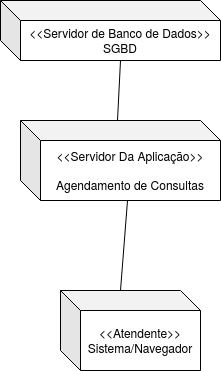

The diagram above was exported from draw.io. Its source (the exported page's mxGraphModel, read from the mxfile embedded in the PNG):
<mxGraphModel dx="1037" dy="587" grid="1" gridSize="10" guides="1" tooltips="1" connect="1" arrows="1" fold="1" page="1" pageScale="1" pageWidth="827" pageHeight="1169" math="0" shadow="0">
  <root>
    <mxCell id="0" />
    <mxCell id="1" parent="0" />
    <mxCell id="UNKHThd52igxRhrZTog2-1" value="&amp;lt;&amp;lt;Servidor Da Aplicação&amp;gt;&amp;gt;&lt;div&gt;&lt;br&gt;&lt;/div&gt;Agendamento de Consultas" style="shape=cube;whiteSpace=wrap;html=1;boundedLbl=1;backgroundOutline=1;darkOpacity=0.05;darkOpacity2=0.1;" vertex="1" parent="1">
      <mxGeometry x="310" y="170" width="200" height="80" as="geometry" />
    </mxCell>
    <mxCell id="UNKHThd52igxRhrZTog2-2" value="&lt;div&gt;&amp;lt;&amp;lt;Atendente&amp;gt;&amp;gt;&lt;br&gt;&lt;/div&gt;&lt;div&gt;Sistema/Navegador&lt;/div&gt;" style="shape=cube;whiteSpace=wrap;html=1;boundedLbl=1;backgroundOutline=1;darkOpacity=0.05;darkOpacity2=0.1;" vertex="1" parent="1">
      <mxGeometry x="350" y="340" width="140" height="80" as="geometry" />
    </mxCell>
    <mxCell id="UNKHThd52igxRhrZTog2-3" value="&lt;div&gt;&amp;lt;&amp;lt;Servidor de Banco de Dados&amp;gt;&amp;gt;&lt;br&gt;&lt;/div&gt;&lt;div&gt;SGBD&lt;/div&gt;" style="shape=cube;whiteSpace=wrap;html=1;boundedLbl=1;backgroundOutline=1;darkOpacity=0.05;darkOpacity2=0.1;" vertex="1" parent="1">
      <mxGeometry x="290" y="50" width="220" height="60" as="geometry" />
    </mxCell>
    <mxCell id="UNKHThd52igxRhrZTog2-6" value="" style="endArrow=none;html=1;rounded=0;entryX=0;entryY=0;entryDx=120;entryDy=60;entryPerimeter=0;exitX=0.485;exitY=0;exitDx=0;exitDy=0;exitPerimeter=0;" edge="1" parent="1" source="UNKHThd52igxRhrZTog2-1" target="UNKHThd52igxRhrZTog2-3">
      <mxGeometry width="50" height="50" relative="1" as="geometry">
        <mxPoint x="390" y="330" as="sourcePoint" />
        <mxPoint x="440" y="280" as="targetPoint" />
      </mxGeometry>
    </mxCell>
    <mxCell id="UNKHThd52igxRhrZTog2-8" value="" style="endArrow=none;html=1;rounded=0;entryX=0;entryY=0;entryDx=60;entryDy=60;entryPerimeter=0;exitX=0;exitY=0;exitDx=60;exitDy=0;exitPerimeter=0;" edge="1" parent="1" source="UNKHThd52igxRhrZTog2-2">
      <mxGeometry width="50" height="50" relative="1" as="geometry">
        <mxPoint x="414" y="310" as="sourcePoint" />
        <mxPoint x="417" y="250" as="targetPoint" />
      </mxGeometry>
    </mxCell>
  </root>
</mxGraphModel>